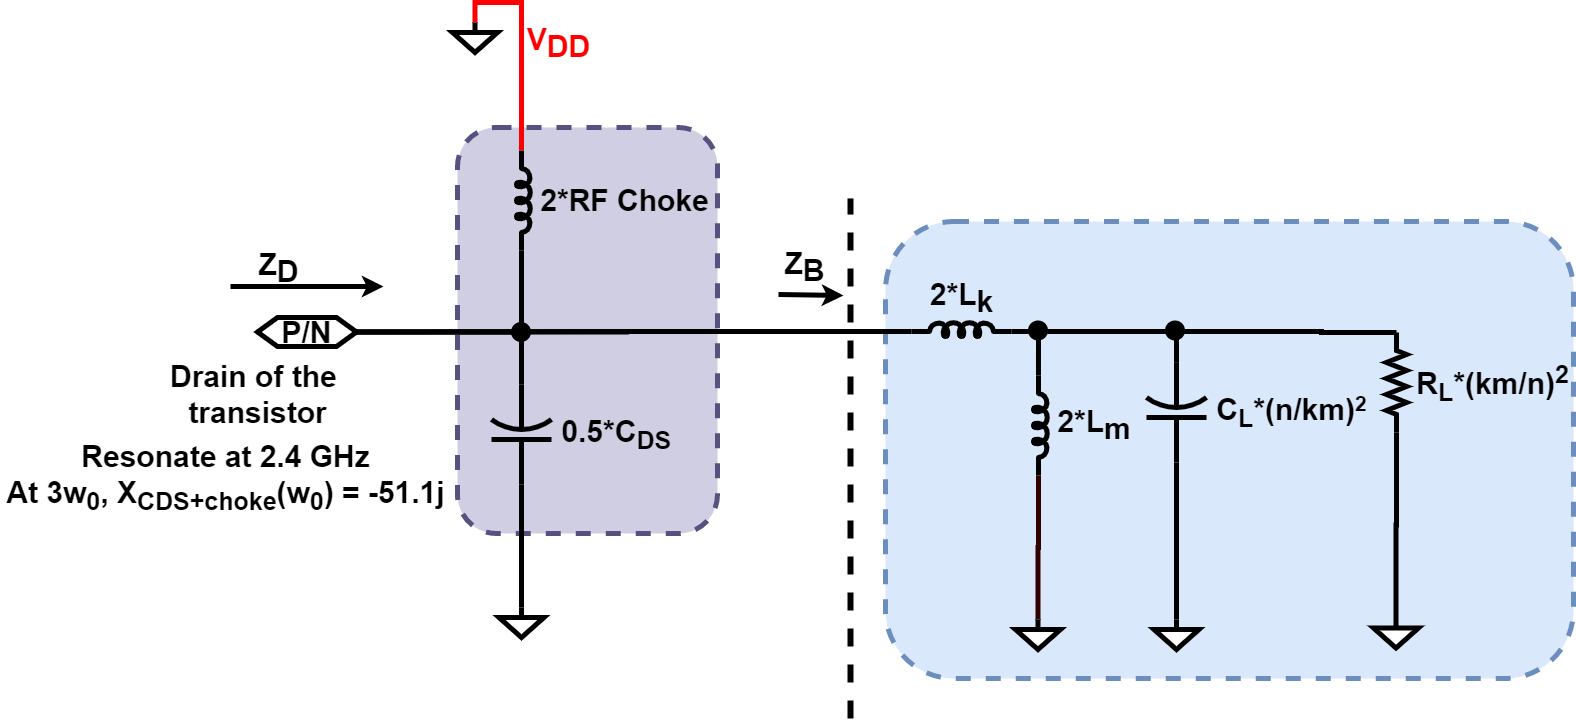

The diagram above was exported from draw.io. Its source (the exported page's mxGraphModel, read from the mxfile embedded in the PNG):
<mxGraphModel dx="1774" dy="1893" grid="1" gridSize="1" guides="1" tooltips="1" connect="1" arrows="1" fold="1" page="1" pageScale="1" pageWidth="850" pageHeight="1100" math="1" shadow="0">
  <root>
    <mxCell id="rnzW8MKa7xC6WVBA1MZD-0" />
    <mxCell id="rnzW8MKa7xC6WVBA1MZD-1" parent="rnzW8MKa7xC6WVBA1MZD-0" />
    <mxCell id="2A3xRBQ7e3A5KCxTTtOA-2" value="" style="rounded=1;whiteSpace=wrap;html=1;fontSize=30;dashed=1;strokeWidth=5;fillColor=#dae8fc;strokeColor=#6c8ebf;" parent="rnzW8MKa7xC6WVBA1MZD-1" vertex="1">
      <mxGeometry x="250" y="183" width="688" height="457" as="geometry" />
    </mxCell>
    <mxCell id="2A3xRBQ7e3A5KCxTTtOA-16" style="edgeStyle=orthogonalEdgeStyle;rounded=0;orthogonalLoop=1;jettySize=auto;html=1;exitX=0;exitY=0.645;exitDx=0;exitDy=0;exitPerimeter=0;entryX=1;entryY=0.645;entryDx=0;entryDy=0;entryPerimeter=0;endArrow=none;endFill=0;fontSize=30;strokeWidth=5;" parent="rnzW8MKa7xC6WVBA1MZD-1" source="2A3xRBQ7e3A5KCxTTtOA-17" target="2A3xRBQ7e3A5KCxTTtOA-15" edge="1">
      <mxGeometry relative="1" as="geometry" />
    </mxCell>
    <mxCell id="M2KOLzz8fTHR2hCG4bBR-8" value="" style="rounded=1;whiteSpace=wrap;html=1;dashed=1;strokeWidth=5;fontSize=30;fillColor=#d0cee2;strokeColor=#56517e;" parent="rnzW8MKa7xC6WVBA1MZD-1" vertex="1">
      <mxGeometry x="-178" y="89" width="260" height="406" as="geometry" />
    </mxCell>
    <mxCell id="2A3xRBQ7e3A5KCxTTtOA-3" value="&amp;nbsp;C&lt;sub&gt;&lt;font style=&quot;font-size: 25px&quot;&gt;L&lt;/font&gt;&lt;/sub&gt;&lt;span style=&quot;font-size: 30px&quot;&gt;*(n/km)&lt;/span&gt;&lt;span style=&quot;font-size: 25px&quot;&gt;&lt;sup&gt;2&lt;/sup&gt;&lt;/span&gt;" style="pointerEvents=1;verticalLabelPosition=middle;shadow=0;dashed=0;align=left;html=1;verticalAlign=middle;shape=mxgraph.electrical.capacitors.capacitor_2;direction=north;labelPosition=right;fontStyle=1;fontSize=30;strokeWidth=5;" parent="rnzW8MKa7xC6WVBA1MZD-1" vertex="1">
      <mxGeometry x="511" y="324" width="60" height="100" as="geometry" />
    </mxCell>
    <mxCell id="2A3xRBQ7e3A5KCxTTtOA-4" value="&lt;b style=&quot;font-size: 30px&quot;&gt;&lt;font style=&quot;font-size: 30px&quot;&gt;P/N&lt;/font&gt;&lt;/b&gt;" style="shape=hexagon;perimeter=hexagonPerimeter2;whiteSpace=wrap;html=1;fixedSize=1;fontSize=30;strokeWidth=5;" parent="rnzW8MKa7xC6WVBA1MZD-1" vertex="1">
      <mxGeometry x="-378" y="279" width="99" height="29" as="geometry" />
    </mxCell>
    <mxCell id="2A3xRBQ7e3A5KCxTTtOA-9" style="edgeStyle=orthogonalEdgeStyle;rounded=0;orthogonalLoop=1;jettySize=auto;html=1;exitX=0.5;exitY=0;exitDx=0;exitDy=0;exitPerimeter=0;entryX=0;entryY=0.5;entryDx=0;entryDy=0;entryPerimeter=0;endArrow=none;endFill=0;fontSize=30;strokeWidth=5;" parent="rnzW8MKa7xC6WVBA1MZD-1" source="2A3xRBQ7e3A5KCxTTtOA-10" target="2A3xRBQ7e3A5KCxTTtOA-3" edge="1">
      <mxGeometry relative="1" as="geometry" />
    </mxCell>
    <mxCell id="2A3xRBQ7e3A5KCxTTtOA-10" value="" style="pointerEvents=1;verticalLabelPosition=bottom;shadow=0;dashed=0;align=center;html=1;verticalAlign=top;shape=mxgraph.electrical.signal_sources.signal_ground;fontSize=30;strokeWidth=5;" parent="rnzW8MKa7xC6WVBA1MZD-1" vertex="1">
      <mxGeometry x="518.5" y="581" width="45" height="30" as="geometry" />
    </mxCell>
    <mxCell id="2A3xRBQ7e3A5KCxTTtOA-13" style="edgeStyle=orthogonalEdgeStyle;rounded=0;orthogonalLoop=1;jettySize=auto;html=1;exitX=0;exitY=0.645;exitDx=0;exitDy=0;exitPerimeter=0;entryX=1;entryY=0.5;entryDx=0;entryDy=0;endArrow=none;endFill=0;fontSize=30;strokeWidth=5;" parent="rnzW8MKa7xC6WVBA1MZD-1" target="2A3xRBQ7e3A5KCxTTtOA-4" edge="1">
      <mxGeometry relative="1" as="geometry">
        <mxPoint x="261" y="293.02999999999975" as="sourcePoint" />
      </mxGeometry>
    </mxCell>
    <mxCell id="2A3xRBQ7e3A5KCxTTtOA-14" style="edgeStyle=orthogonalEdgeStyle;rounded=0;orthogonalLoop=1;jettySize=auto;html=1;exitX=0;exitY=0.645;exitDx=0;exitDy=0;exitPerimeter=0;entryX=1;entryY=0.5;entryDx=0;entryDy=0;endArrow=none;endFill=0;fontSize=30;strokeWidth=5;" parent="rnzW8MKa7xC6WVBA1MZD-1" source="2A3xRBQ7e3A5KCxTTtOA-15" target="2A3xRBQ7e3A5KCxTTtOA-4" edge="1">
      <mxGeometry relative="1" as="geometry">
        <Array as="points">
          <mxPoint x="-43" y="293" />
        </Array>
      </mxGeometry>
    </mxCell>
    <mxCell id="2A3xRBQ7e3A5KCxTTtOA-15" value="2*L&lt;sub style=&quot;font-size: 30px&quot;&gt;k&lt;/sub&gt;" style="pointerEvents=1;verticalLabelPosition=top;shadow=0;dashed=0;align=center;html=1;verticalAlign=bottom;shape=mxgraph.electrical.inductors.inductor_5;fontSize=30;direction=east;labelPosition=center;fontStyle=1;strokeWidth=5;" parent="rnzW8MKa7xC6WVBA1MZD-1" vertex="1">
      <mxGeometry x="276" y="284" width="100" height="14" as="geometry" />
    </mxCell>
    <mxCell id="2A3xRBQ7e3A5KCxTTtOA-17" value="&amp;nbsp;2*L&lt;sub style=&quot;font-size: 30px&quot;&gt;m&lt;/sub&gt;" style="pointerEvents=1;verticalLabelPosition=middle;shadow=0;dashed=0;align=left;html=1;verticalAlign=middle;shape=mxgraph.electrical.inductors.inductor_5;fontSize=30;direction=south;labelPosition=right;fontStyle=1;strokeWidth=5;" parent="rnzW8MKa7xC6WVBA1MZD-1" vertex="1">
      <mxGeometry x="398" y="337" width="14" height="100" as="geometry" />
    </mxCell>
    <mxCell id="2A3xRBQ7e3A5KCxTTtOA-44" style="edgeStyle=orthogonalEdgeStyle;rounded=0;orthogonalLoop=1;jettySize=auto;html=1;exitX=0;exitY=0.5;exitDx=0;exitDy=0;exitPerimeter=0;entryX=1;entryY=0.5;entryDx=0;entryDy=0;entryPerimeter=0;endArrow=none;endFill=0;fontSize=30;strokeWidth=5;" parent="rnzW8MKa7xC6WVBA1MZD-1" source="2A3xRBQ7e3A5KCxTTtOA-45" target="2A3xRBQ7e3A5KCxTTtOA-3" edge="1">
      <mxGeometry relative="1" as="geometry">
        <Array as="points">
          <mxPoint x="686" y="293" />
          <mxPoint x="541" y="293" />
        </Array>
      </mxGeometry>
    </mxCell>
    <mxCell id="2A3xRBQ7e3A5KCxTTtOA-45" value="&amp;nbsp;R&lt;sub&gt;&lt;font style=&quot;font-size: 25px&quot;&gt;L&lt;/font&gt;&lt;/sub&gt;&lt;span style=&quot;font-size: 30px&quot;&gt;*(km/n)&lt;sup&gt;2&lt;/sup&gt;&lt;/span&gt;" style="pointerEvents=1;verticalLabelPosition=middle;shadow=0;dashed=0;align=left;html=1;verticalAlign=middle;shape=mxgraph.electrical.resistors.resistor_2;fontSize=30;direction=south;labelPosition=right;fontStyle=1;strokeWidth=5;" parent="rnzW8MKa7xC6WVBA1MZD-1" vertex="1">
      <mxGeometry x="751" y="294" width="20" height="100" as="geometry" />
    </mxCell>
    <mxCell id="2A3xRBQ7e3A5KCxTTtOA-46" style="edgeStyle=orthogonalEdgeStyle;rounded=0;orthogonalLoop=1;jettySize=auto;html=1;exitX=0.5;exitY=0;exitDx=0;exitDy=0;exitPerimeter=0;entryX=0;entryY=0.5;entryDx=0;entryDy=0;entryPerimeter=0;endArrow=none;endFill=0;fontSize=30;strokeWidth=5;" parent="rnzW8MKa7xC6WVBA1MZD-1" source="2A3xRBQ7e3A5KCxTTtOA-47" edge="1">
      <mxGeometry relative="1" as="geometry">
        <mxPoint x="761" y="394" as="targetPoint" />
      </mxGeometry>
    </mxCell>
    <mxCell id="2A3xRBQ7e3A5KCxTTtOA-47" value="" style="pointerEvents=1;verticalLabelPosition=bottom;shadow=0;dashed=0;align=center;html=1;verticalAlign=top;shape=mxgraph.electrical.signal_sources.signal_ground;fontSize=30;strokeWidth=5;" parent="rnzW8MKa7xC6WVBA1MZD-1" vertex="1">
      <mxGeometry x="738" y="579.5" width="45" height="30" as="geometry" />
    </mxCell>
    <mxCell id="2A3xRBQ7e3A5KCxTTtOA-49" style="edgeStyle=orthogonalEdgeStyle;rounded=0;orthogonalLoop=1;jettySize=auto;html=1;exitX=1;exitY=0.5;exitDx=0;exitDy=0;exitPerimeter=0;entryX=1;entryY=0.5;entryDx=0;entryDy=0;endArrow=none;endFill=0;fontSize=30;strokeWidth=5;" parent="rnzW8MKa7xC6WVBA1MZD-1" source="2A3xRBQ7e3A5KCxTTtOA-50" target="2A3xRBQ7e3A5KCxTTtOA-4" edge="1">
      <mxGeometry relative="1" as="geometry" />
    </mxCell>
    <mxCell id="2A3xRBQ7e3A5KCxTTtOA-50" value="&amp;nbsp;0.5*C&lt;sub&gt;&lt;font style=&quot;font-size: 25px&quot;&gt;DS&lt;/font&gt;&lt;/sub&gt;" style="pointerEvents=1;verticalLabelPosition=middle;shadow=0;dashed=0;align=left;html=1;verticalAlign=middle;shape=mxgraph.electrical.capacitors.capacitor_2;direction=north;labelPosition=right;fontStyle=1;fontSize=30;strokeWidth=5;" parent="rnzW8MKa7xC6WVBA1MZD-1" vertex="1">
      <mxGeometry x="-144" y="346" width="60" height="100" as="geometry" />
    </mxCell>
    <mxCell id="2A3xRBQ7e3A5KCxTTtOA-51" style="edgeStyle=orthogonalEdgeStyle;rounded=0;orthogonalLoop=1;jettySize=auto;html=1;exitX=0.5;exitY=0;exitDx=0;exitDy=0;exitPerimeter=0;entryX=0;entryY=0.5;entryDx=0;entryDy=0;entryPerimeter=0;endArrow=none;endFill=0;fontSize=30;strokeWidth=5;" parent="rnzW8MKa7xC6WVBA1MZD-1" target="2A3xRBQ7e3A5KCxTTtOA-50" edge="1">
      <mxGeometry relative="1" as="geometry">
        <mxPoint x="-114" y="569" as="sourcePoint" />
      </mxGeometry>
    </mxCell>
    <mxCell id="2A3xRBQ7e3A5KCxTTtOA-52" value="" style="pointerEvents=1;verticalLabelPosition=bottom;shadow=0;dashed=0;align=center;html=1;verticalAlign=top;shape=mxgraph.electrical.signal_sources.signal_ground;fontSize=30;strokeWidth=5;" parent="rnzW8MKa7xC6WVBA1MZD-1" vertex="1">
      <mxGeometry x="-136.5" y="569" width="45" height="30" as="geometry" />
    </mxCell>
    <mxCell id="2A3xRBQ7e3A5KCxTTtOA-67" value="&lt;b&gt;Drain of the &lt;br&gt;transistor&lt;/b&gt;" style="text;html=1;align=center;verticalAlign=middle;resizable=0;points=[];autosize=1;fontSize=30;strokeWidth=5;" parent="rnzW8MKa7xC6WVBA1MZD-1" vertex="1">
      <mxGeometry x="-467" y="317" width="177" height="77" as="geometry" />
    </mxCell>
    <mxCell id="QJK6fTz_w6g5xHfkhJW2-2" style="edgeStyle=orthogonalEdgeStyle;rounded=0;orthogonalLoop=1;jettySize=auto;html=1;exitX=0.5;exitY=0;exitDx=0;exitDy=0;exitPerimeter=0;entryX=1;entryY=0.645;entryDx=0;entryDy=0;entryPerimeter=0;endArrow=none;endFill=0;strokeColor=#330000;strokeWidth=5;fontSize=30;" parent="rnzW8MKa7xC6WVBA1MZD-1" source="QJK6fTz_w6g5xHfkhJW2-1" target="2A3xRBQ7e3A5KCxTTtOA-17" edge="1">
      <mxGeometry relative="1" as="geometry" />
    </mxCell>
    <mxCell id="QJK6fTz_w6g5xHfkhJW2-1" value="" style="pointerEvents=1;verticalLabelPosition=bottom;shadow=0;dashed=0;align=center;html=1;verticalAlign=top;shape=mxgraph.electrical.signal_sources.signal_ground;fontSize=30;strokeWidth=5;" parent="rnzW8MKa7xC6WVBA1MZD-1" vertex="1">
      <mxGeometry x="380" y="581" width="45" height="30" as="geometry" />
    </mxCell>
    <mxCell id="QJK6fTz_w6g5xHfkhJW2-5" value="" style="endArrow=classic;html=1;strokeWidth=5;fontSize=30;" parent="rnzW8MKa7xC6WVBA1MZD-1" edge="1">
      <mxGeometry width="50" height="50" relative="1" as="geometry">
        <mxPoint x="-405" y="248" as="sourcePoint" />
        <mxPoint x="-252" y="248" as="targetPoint" />
      </mxGeometry>
    </mxCell>
    <mxCell id="2" value="&lt;font&gt;Z&lt;sub&gt;&lt;font style=&quot;font-size: 30px&quot;&gt;D&lt;/font&gt;&lt;/sub&gt;&lt;/font&gt;" style="text;html=1;align=center;verticalAlign=middle;resizable=0;points=[];autosize=1;fontSize=30;fontStyle=1;" parent="rnzW8MKa7xC6WVBA1MZD-1" vertex="1">
      <mxGeometry x="-387" y="205" width="60" height="50" as="geometry" />
    </mxCell>
    <mxCell id="QJK6fTz_w6g5xHfkhJW2-9" value="&lt;font&gt;Resonate at 2.4 GHz&lt;br&gt;At 3w&lt;sub&gt;0&lt;/sub&gt;, X&lt;sub&gt;CDS+choke&lt;/sub&gt;(w&lt;sub&gt;0&lt;/sub&gt;) = -51.1j&lt;/font&gt;&lt;font&gt;&lt;br&gt;&lt;/font&gt;" style="text;html=1;align=center;verticalAlign=middle;resizable=0;points=[];autosize=1;fontSize=30;fontStyle=1;" parent="rnzW8MKa7xC6WVBA1MZD-1" vertex="1">
      <mxGeometry x="-635" y="396" width="450" height="86" as="geometry" />
    </mxCell>
    <mxCell id="QJK6fTz_w6g5xHfkhJW2-10" value="" style="endArrow=none;html=1;strokeWidth=6;fontSize=30;dashed=1;" parent="rnzW8MKa7xC6WVBA1MZD-1" edge="1">
      <mxGeometry width="50" height="50" relative="1" as="geometry">
        <mxPoint x="215" y="680" as="sourcePoint" />
        <mxPoint x="215" y="160" as="targetPoint" />
      </mxGeometry>
    </mxCell>
    <mxCell id="QJK6fTz_w6g5xHfkhJW2-11" value="" style="endArrow=classic;html=1;strokeWidth=5;fontSize=30;" parent="rnzW8MKa7xC6WVBA1MZD-1" edge="1">
      <mxGeometry width="50" height="50" relative="1" as="geometry">
        <mxPoint x="143" y="256" as="sourcePoint" />
        <mxPoint x="208" y="257" as="targetPoint" />
      </mxGeometry>
    </mxCell>
    <mxCell id="QJK6fTz_w6g5xHfkhJW2-12" value="&lt;font&gt;Z&lt;sub&gt;&lt;font style=&quot;font-size: 30px&quot;&gt;B&lt;/font&gt;&lt;/sub&gt;&lt;/font&gt;" style="text;html=1;align=center;verticalAlign=middle;resizable=0;points=[];autosize=1;fontSize=30;fontStyle=1;" parent="rnzW8MKa7xC6WVBA1MZD-1" vertex="1">
      <mxGeometry x="143" y="204" width="51" height="50" as="geometry" />
    </mxCell>
    <mxCell id="M2KOLzz8fTHR2hCG4bBR-3" value="&amp;nbsp;2*RF Choke" style="pointerEvents=1;verticalLabelPosition=middle;shadow=0;dashed=0;align=left;html=1;verticalAlign=middle;shape=mxgraph.electrical.inductors.inductor_5;fontSize=30;direction=south;labelPosition=right;fontStyle=1;strokeWidth=5;" parent="rnzW8MKa7xC6WVBA1MZD-1" vertex="1">
      <mxGeometry x="-119" y="112" width="14" height="100" as="geometry" />
    </mxCell>
    <mxCell id="M2KOLzz8fTHR2hCG4bBR-4" value="&lt;b style=&quot;font-size: 30px;&quot;&gt;V&lt;sub style=&quot;font-size: 30px;&quot;&gt;&lt;font style=&quot;font-size: 30px;&quot;&gt;DD&lt;/font&gt;&lt;/sub&gt;&lt;/b&gt;" style="text;html=1;align=center;verticalAlign=middle;resizable=0;points=[];autosize=1;fontSize=30;strokeWidth=5;fontColor=#FF0000;direction=south;" parent="rnzW8MKa7xC6WVBA1MZD-1" vertex="1">
      <mxGeometry x="-101" y="-32" width="48" height="74" as="geometry" />
    </mxCell>
    <mxCell id="M2KOLzz8fTHR2hCG4bBR-7" style="edgeStyle=orthogonalEdgeStyle;rounded=0;orthogonalLoop=1;jettySize=auto;html=1;exitX=0.5;exitY=0;exitDx=0;exitDy=0;exitPerimeter=0;entryX=0;entryY=0.645;entryDx=0;entryDy=0;entryPerimeter=0;endArrow=none;endFill=0;strokeWidth=5;strokeColor=#FF0000;" parent="rnzW8MKa7xC6WVBA1MZD-1" source="M2KOLzz8fTHR2hCG4bBR-6" target="M2KOLzz8fTHR2hCG4bBR-3" edge="1">
      <mxGeometry relative="1" as="geometry" />
    </mxCell>
    <mxCell id="M2KOLzz8fTHR2hCG4bBR-6" value="" style="pointerEvents=1;verticalLabelPosition=bottom;shadow=0;dashed=0;align=center;html=1;verticalAlign=top;shape=mxgraph.electrical.signal_sources.signal_ground;fontSize=30;strokeWidth=5;" parent="rnzW8MKa7xC6WVBA1MZD-1" vertex="1">
      <mxGeometry x="-183" y="-16" width="45" height="30" as="geometry" />
    </mxCell>
    <mxCell id="Us2mYbL8TYwKjtldznRq-2" value="" style="ellipse;whiteSpace=wrap;html=1;aspect=fixed;strokeWidth=5;fillColor=#000000;" parent="rnzW8MKa7xC6WVBA1MZD-1" vertex="1">
      <mxGeometry x="-122" y="286" width="15" height="15" as="geometry" />
    </mxCell>
    <mxCell id="Us2mYbL8TYwKjtldznRq-4" style="edgeStyle=orthogonalEdgeStyle;rounded=0;orthogonalLoop=1;jettySize=auto;html=1;exitX=1;exitY=0.645;exitDx=0;exitDy=0;exitPerimeter=0;entryX=1;entryY=0.5;entryDx=0;entryDy=0;endArrow=none;endFill=0;strokeColor=#000000;strokeWidth=5;" parent="rnzW8MKa7xC6WVBA1MZD-1" source="M2KOLzz8fTHR2hCG4bBR-3" target="Us2mYbL8TYwKjtldznRq-2" edge="1">
      <mxGeometry relative="1" as="geometry">
        <mxPoint x="-114.0300000000002" y="212" as="sourcePoint" />
        <mxPoint x="-278.9999999999999" y="293.5" as="targetPoint" />
        <Array as="points">
          <mxPoint x="-114" y="294" />
        </Array>
      </mxGeometry>
    </mxCell>
    <mxCell id="Us2mYbL8TYwKjtldznRq-3" value="" style="ellipse;whiteSpace=wrap;html=1;aspect=fixed;strokeWidth=5;fillColor=#000000;" parent="rnzW8MKa7xC6WVBA1MZD-1" vertex="1">
      <mxGeometry x="395" y="284.5" width="15" height="15" as="geometry" />
    </mxCell>
    <mxCell id="Us2mYbL8TYwKjtldznRq-5" style="edgeStyle=orthogonalEdgeStyle;rounded=0;orthogonalLoop=1;jettySize=auto;html=1;exitX=1;exitY=0.5;exitDx=0;exitDy=0;exitPerimeter=0;entryX=1;entryY=0.645;entryDx=0;entryDy=0;entryPerimeter=0;endArrow=none;endFill=0;strokeWidth=5;fontSize=30;" parent="rnzW8MKa7xC6WVBA1MZD-1" source="Us2mYbL8TYwKjtldznRq-6" target="Us2mYbL8TYwKjtldznRq-3" edge="1">
      <mxGeometry relative="1" as="geometry">
        <mxPoint x="541" y="324" as="sourcePoint" />
        <mxPoint x="376" y="293.0300000000002" as="targetPoint" />
        <Array as="points">
          <mxPoint x="410" y="293" />
        </Array>
      </mxGeometry>
    </mxCell>
    <mxCell id="Us2mYbL8TYwKjtldznRq-6" value="" style="ellipse;whiteSpace=wrap;html=1;aspect=fixed;strokeWidth=5;fillColor=#000000;" parent="rnzW8MKa7xC6WVBA1MZD-1" vertex="1">
      <mxGeometry x="532" y="284.5" width="15" height="15" as="geometry" />
    </mxCell>
    <mxCell id="Us2mYbL8TYwKjtldznRq-7" style="edgeStyle=orthogonalEdgeStyle;rounded=0;orthogonalLoop=1;jettySize=auto;html=1;exitX=1;exitY=0.5;exitDx=0;exitDy=0;exitPerimeter=0;entryX=1;entryY=0.645;entryDx=0;entryDy=0;entryPerimeter=0;endArrow=none;endFill=0;strokeWidth=5;fontSize=30;" parent="rnzW8MKa7xC6WVBA1MZD-1" source="2A3xRBQ7e3A5KCxTTtOA-3" target="Us2mYbL8TYwKjtldznRq-6" edge="1">
      <mxGeometry relative="1" as="geometry">
        <mxPoint x="541" y="324" as="sourcePoint" />
        <mxPoint x="410" y="294.17499999999995" as="targetPoint" />
        <Array as="points">
          <mxPoint x="541" y="293" />
        </Array>
      </mxGeometry>
    </mxCell>
  </root>
</mxGraphModel>